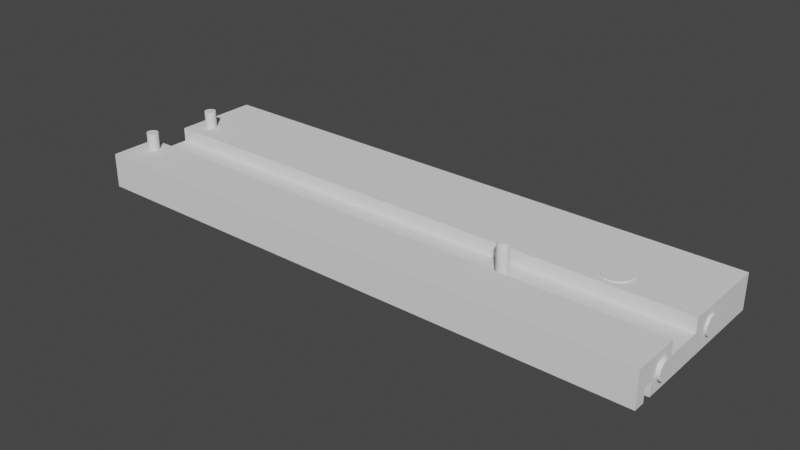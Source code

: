 # Source: drawerSideLeft.blend  (saved by Blender 3.6.13; exported with 4.5.12 LTS)
import bpy
from mathutils import Matrix  # noqa: F401  (used for matrix-valued properties, if any)

bpy.ops.wm.read_factory_settings(use_empty=True)
scene = bpy.context.scene
scene.name = 'Scene'

# ---- collections
col_collection = bpy.data.collections.new('Collection'); scene.collection.children.link(col_collection)
col_holes = bpy.data.collections.new('Holes'); scene.collection.children.link(col_holes)

# ---- world
world_world = bpy.data.worlds.new('World'); scene.world = world_world
world_world.use_nodes = True; world_world.node_tree.nodes.clear()
_N = world_world.node_tree.nodes; _L = world_world.node_tree.links
n0 = _N.new('ShaderNodeOutputWorld'); n0.name = 'World Output'; n0.location = (300, 300)
n1 = _N.new('ShaderNodeBackground'); n1.name = 'Background'; n1.location = (10, 300)
n1.inputs[0].default_value = (0.05088, 0.05088, 0.05088, 1.0)
_L.new(n1.outputs[0], n0.inputs[0])
n0.is_active_output = True
world_world.color = (0.05088, 0.05088, 0.05088)
world_world.use_sun_shadow = False
world_world.sun_shadow_jitter_overblur = 0.0

# ---- meshes
me_cube_001 = bpy.data.meshes.new('Cube.001')
me_cube_001.from_pydata([(0.125, -0.038, -0.0075), (0.125, -0.038, 0.0075), (0.125, 0.038, -0.0075), (0.125, 0.038, 0.0075), (-0.125, -0.038, -0.0075), (-0.125, -0.038, 0.0075), (-0.125, 0.038, -0.0075), (-0.125, 0.038, 0.0075), (0.125, 0.0, -0.0075), (0.125, -0.017, -0.0075), (0.125, -0.017, 0.0075), (0.125, 0.0, 0.0075), (-0.125, -0.017, -0.0075), (-0.125, 0.0, -0.0075), (-0.125, 0.0, 0.0075), (-0.125, -0.017, 0.0075), (0.125, -0.038, 0.0015), (0.125, 0.038, 0.0015), (-0.125, 0.038, 0.0015), (-0.125, -0.038, 0.0015), (-0.125, 0.0, 0.0015), (-0.125, -0.017, 0.0015), (0.125, -0.017, 0.0015), (0.125, 0.0, 0.0015), (0.125, -0.029, -0.0075), (0.125, -0.033, -0.0075), (-0.125, -0.029, 0.0075), (-0.125, -0.033, 0.0075), (0.125, -0.033, 0.0075), (0.125, -0.029, 0.0075), (-0.125, -0.033, -0.0075), (-0.125, -0.029, -0.0075), (0.125, -0.033, -0.0015), (0.125, -0.029, -0.0015), (-0.125, -0.029, -0.0015), (-0.125, -0.033, -0.0015)], [], [(23, 11, 3, 17), (17, 3, 7, 18), (35, 27, 5, 19), (19, 5, 1, 16), (25, 30, 4, 0), (27, 28, 1, 5), (7, 3, 11, 14), (21, 22, 10, 15), (2, 6, 13, 8), (8, 13, 12, 9), (18, 7, 14, 20), (20, 14, 11, 23), (33, 29, 10, 22), (21, 20, 23, 22), (9, 22, 23, 8), (24, 33, 22, 9), (13, 20, 21, 12), (6, 18, 20, 13), (4, 19, 16, 0), (30, 35, 19, 4), (2, 17, 18, 6), (8, 23, 17, 2), (12, 21, 34, 31), (32, 35, 30, 25), (0, 16, 32, 25), (35, 32, 33, 34), (16, 1, 28, 32), (32, 28, 29, 33), (15, 10, 29, 26), (26, 29, 28, 27), (9, 12, 31, 24), (33, 24, 31, 34), (21, 15, 26, 34), (34, 26, 27, 35)])
_uv = me_cube_001.uv_layers.new(name='UVMap')
_uv.uv.foreach_set('vector', [0.5, 0.1667, 0.625, 0.1667, 0.625, 0.25, 0.5, 0.25, 0.5, 0.25, 0.625, 0.25, 0.625, 0.5, 0.5, 0.5, 0.5, 0.7222, 0.625, 0.7222, 0.625, 0.75, 0.5, 0.75, 0.5, 0.75, 0.625, 0.75, 0.625, 1.0, 0.5, 1.0, 0.125, 0.7222, 0.375, 0.7222, 0.375, 0.75, 0.125, 0.75, 0.625, 0.7222, 0.875, 0.7222, 0.875, 0.75, 0.625, 0.75, 0.625, 0.5, 0.875, 0.5, 0.875, 0.5833, 0.625, 0.5833, 0.5, 0.6667, 0.5, 0.08333, 0.875, 0.6667, 0.625, 0.6667, 0.125, 0.5, 0.375, 0.5, 0.375, 0.5833, 0.125, 0.5833, 0.125, 0.5833, 0.375, 0.5833, 0.375, 0.6667, 0.125, 0.6667, 0.5, 0.5, 0.625, 0.5, 0.625, 0.5833, 0.5, 0.5833, 0.5, 0.5833, 0.625, 0.5833, 0.875, 0.5833, 0.5, 0.1667, 0.5, 0.05556, 0.625, 0.05556, 0.625, 0.08333, 0.5, 0.08333, 0.5, 0.6667, 0.5, 0.5833, 0.5, 0.1667, 0.5, 0.08333, 0.375, 0.08333, 0.5, 0.08333, 0.5, 0.1667, 0.375, 0.1667, 0.375, 0.05556, 0.5, 0.05556, 0.5, 0.08333, 0.375, 0.08333, 0.375, 0.5833, 0.5, 0.5833, 0.5, 0.6667, 0.375, 0.6667, 0.375, 0.5, 0.5, 0.5, 0.5, 0.5833, 0.375, 0.5833, 0.375, 0.75, 0.5, 0.75, 0.5, 1.0, 0.375, 1.0, 0.375, 0.7222, 0.5, 0.7222, 0.5, 0.75, 0.375, 0.75, 0.375, 0.25, 0.5, 0.25, 0.5, 0.5, 0.375, 0.5, 0.375, 0.1667, 0.5, 0.1667, 0.5, 0.25, 0.375, 0.25, 0.375, 0.6667, 0.5, 0.6667, 0.5, 0.6944, 0.375, 0.6944, 0.5, 0.02778, 0.5, 0.7222, 0.375, 0.7222, 0.375, 0.02778, 0.375, 0.0, 0.5, 0.0, 0.5, 0.02778, 0.375, 0.02778, 0.5, 0.7222, 0.5, 0.02778, 0.5, 0.05556, 0.5, 0.6944, 0.5, 0.0, 0.625, 0.0, 0.625, 0.02778, 0.5, 0.02778, 0.5, 0.02778, 0.625, 0.02778, 0.625, 0.05556, 0.5, 0.05556, 0.625, 0.6667, 0.875, 0.6667, 0.875, 0.6944, 0.625, 0.6944, 0.625, 0.6944, 0.875, 0.6944, 0.875, 0.7222, 0.625, 0.7222, 0.125, 0.6667, 0.375, 0.6667, 0.375, 0.6944, 0.125, 0.6944, 0.5, 0.05556, 0.375, 0.05556, 0.375, 0.6944, 0.5, 0.6944, 0.5, 0.6667, 0.625, 0.6667, 0.625, 0.6944, 0.5, 0.6944, 0.5, 0.6944, 0.625, 0.6944, 0.625, 0.7222, 0.5, 0.7222])
me_cube_001.update()
me_cylinder_001 = bpy.data.meshes.new('Cylinder.001')
me_cylinder_001.from_pydata([(0.0, 0.004, 0.015), (0.0, 0.004, -0.015), (0.001531, 0.003696, 0.015), (0.001531, 0.003696, -0.015), (0.002828, 0.002828, 0.015), (0.002828, 0.002828, -0.015), (0.003696, 0.001531, 0.015), (0.003696, 0.001531, -0.015), (0.004, 0.0, 0.015), (0.004, 0.0, -0.015), (0.003696, -0.001531, 0.015), (0.003696, -0.001531, -0.015), (0.002828, -0.002828, 0.015), (0.002828, -0.002828, -0.015), (0.001531, -0.003696, 0.015), (0.001531, -0.003696, -0.015), (0.0, -0.004, 0.015), (0.0, -0.004, -0.015), (-0.001531, -0.003696, 0.015), (-0.001531, -0.003696, -0.015), (-0.002828, -0.002828, 0.015), (-0.002828, -0.002828, -0.015), (-0.003696, -0.001531, 0.015), (-0.003696, -0.001531, -0.015), (-0.004, 0.0, 0.015), (-0.004, 0.0, -0.015), (-0.003696, 0.001531, 0.015), (-0.003696, 0.001531, -0.015), (-0.002828, 0.002828, 0.015), (-0.002828, 0.002828, -0.015), (-0.001531, 0.003696, 0.015), (-0.001531, 0.003696, -0.015)], [], [(0, 1, 3, 2), (2, 3, 5, 4), (4, 5, 7, 6), (6, 7, 9, 8), (8, 9, 11, 10), (10, 11, 13, 12), (12, 13, 15, 14), (14, 15, 17, 16), (16, 17, 19, 18), (18, 19, 21, 20), (20, 21, 23, 22), (22, 23, 25, 24), (24, 25, 27, 26), (26, 27, 29, 28), (3, 1, 31, 29, 27, 25, 23, 21, 19, 17, 15, 13, 11, 9, 7, 5), (28, 29, 31, 30), (30, 31, 1, 0), (0, 2, 4, 6, 8, 10, 12, 14, 16, 18, 20, 22, 24, 26, 28, 30)])
_uv = me_cylinder_001.uv_layers.new(name='UVMap')
_uv.uv.foreach_set('vector', [1.0, 0.5, 1.0, 1.0, 0.9375, 1.0, 0.9375, 0.5, 0.9375, 0.5, 0.9375, 1.0, 0.875, 1.0, 0.875, 0.5, 0.875, 0.5, 0.875, 1.0, 0.8125, 1.0, 0.8125, 0.5, 0.8125, 0.5, 0.8125, 1.0, 0.75, 1.0, 0.75, 0.5, 0.75, 0.5, 0.75, 1.0, 0.6875, 1.0, 0.6875, 0.5, 0.6875, 0.5, 0.6875, 1.0, 0.625, 1.0, 0.625, 0.5, 0.625, 0.5, 0.625, 1.0, 0.5625, 1.0, 0.5625, 0.5, 0.5625, 0.5, 0.5625, 1.0, 0.5, 1.0, 0.5, 0.5, 0.5, 0.5, 0.5, 1.0, 0.4375, 1.0, 0.4375, 0.5, 0.4375, 0.5, 0.4375, 1.0, 0.375, 1.0, 0.375, 0.5, 0.375, 0.5, 0.375, 1.0, 0.3125, 1.0, 0.3125, 0.5, 0.3125, 0.5, 0.3125, 1.0, 0.25, 1.0, 0.25, 0.5, 0.25, 0.5, 0.25, 1.0, 0.1875, 1.0, 0.1875, 0.5, 0.1875, 0.5, 0.1875, 1.0, 0.125, 1.0, 0.125, 0.5, 0.3418, 0.4717, 0.25, 0.49, 0.1582, 0.4717, 0.08029, 0.4197, 0.02827, 0.3418, 0.01, 0.25, 0.02827, 0.1582, 0.08029, 0.08029, 0.1582, 0.02827, 0.25, 0.01, 0.3418, 0.02827, 0.4197, 0.08029, 0.4717, 0.1582, 0.49, 0.25, 0.4717, 0.3418, 0.4197, 0.4197, 0.125, 0.5, 0.125, 1.0, 0.0625, 1.0, 0.0625, 0.5, 0.0625, 0.5, 0.0625, 1.0, 0.0, 1.0, 0.0, 0.5, 0.75, 0.49, 0.8418, 0.4717, 0.9197, 0.4197, 0.9717, 0.3418, 0.99, 0.25, 0.9717, 0.1582, 0.9197, 0.08029, 0.8418, 0.02827, 0.75, 0.01, 0.6582, 0.02827, 0.5803, 0.08029, 0.5283, 0.1582, 0.51, 0.25, 0.5283, 0.3418, 0.5803, 0.4197, 0.6582, 0.4717])
me_cylinder_001.update()
me_cylinder_002 = bpy.data.meshes.new('Cylinder.002')
me_cylinder_002.from_pydata([(0.0, 0.004, 0.01577), (0.0, 0.004, -0.01577), (0.001531, 0.003696, 0.01577), (0.001531, 0.003696, -0.01577), (0.002828, 0.002828, 0.01577), (0.002828, 0.002828, -0.01577), (0.003696, 0.001531, 0.01577), (0.003696, 0.001531, -0.01577), (0.004, 0.0, 0.01577), (0.004, 0.0, -0.01577), (0.003696, -0.001531, 0.01577), (0.003696, -0.001531, -0.01577), (0.002828, -0.002828, 0.01577), (0.002828, -0.002828, -0.01577), (0.001531, -0.003696, 0.01577), (0.001531, -0.003696, -0.01577), (0.0, -0.004, 0.01577), (0.0, -0.004, -0.01577), (-0.001531, -0.003696, 0.01577), (-0.001531, -0.003696, -0.01577), (-0.002828, -0.002828, 0.01577), (-0.002828, -0.002828, -0.01577), (-0.003696, -0.001531, 0.01577), (-0.003696, -0.001531, -0.01577), (-0.004, 0.0, 0.01577), (-0.004, 0.0, -0.01577), (-0.003696, 0.001531, 0.01577), (-0.003696, 0.001531, -0.01577), (-0.002828, 0.002828, 0.01577), (-0.002828, 0.002828, -0.01577), (-0.001531, 0.003696, 0.01577), (-0.001531, 0.003696, -0.01577)], [], [(0, 1, 3, 2), (2, 3, 5, 4), (4, 5, 7, 6), (6, 7, 9, 8), (8, 9, 11, 10), (10, 11, 13, 12), (12, 13, 15, 14), (14, 15, 17, 16), (16, 17, 19, 18), (18, 19, 21, 20), (20, 21, 23, 22), (22, 23, 25, 24), (24, 25, 27, 26), (26, 27, 29, 28), (3, 1, 31, 29, 27, 25, 23, 21, 19, 17, 15, 13, 11, 9, 7, 5), (28, 29, 31, 30), (30, 31, 1, 0), (0, 2, 4, 6, 8, 10, 12, 14, 16, 18, 20, 22, 24, 26, 28, 30)])
_uv = me_cylinder_002.uv_layers.new(name='UVMap')
_uv.uv.foreach_set('vector', [1.0, 0.5, 1.0, 1.0, 0.9375, 1.0, 0.9375, 0.5, 0.9375, 0.5, 0.9375, 1.0, 0.875, 1.0, 0.875, 0.5, 0.875, 0.5, 0.875, 1.0, 0.8125, 1.0, 0.8125, 0.5, 0.8125, 0.5, 0.8125, 1.0, 0.75, 1.0, 0.75, 0.5, 0.75, 0.5, 0.75, 1.0, 0.6875, 1.0, 0.6875, 0.5, 0.6875, 0.5, 0.6875, 1.0, 0.625, 1.0, 0.625, 0.5, 0.625, 0.5, 0.625, 1.0, 0.5625, 1.0, 0.5625, 0.5, 0.5625, 0.5, 0.5625, 1.0, 0.5, 1.0, 0.5, 0.5, 0.5, 0.5, 0.5, 1.0, 0.4375, 1.0, 0.4375, 0.5, 0.4375, 0.5, 0.4375, 1.0, 0.375, 1.0, 0.375, 0.5, 0.375, 0.5, 0.375, 1.0, 0.3125, 1.0, 0.3125, 0.5, 0.3125, 0.5, 0.3125, 1.0, 0.25, 1.0, 0.25, 0.5, 0.25, 0.5, 0.25, 1.0, 0.1875, 1.0, 0.1875, 0.5, 0.1875, 0.5, 0.1875, 1.0, 0.125, 1.0, 0.125, 0.5, 0.3418, 0.4717, 0.25, 0.49, 0.1582, 0.4717, 0.08029, 0.4197, 0.02827, 0.3418, 0.01, 0.25, 0.02827, 0.1582, 0.08029, 0.08029, 0.1582, 0.02827, 0.25, 0.01, 0.3418, 0.02827, 0.4197, 0.08029, 0.4717, 0.1582, 0.49, 0.25, 0.4717, 0.3418, 0.4197, 0.4197, 0.125, 0.5, 0.125, 1.0, 0.0625, 1.0, 0.0625, 0.5, 0.0625, 0.5, 0.0625, 1.0, 0.0, 1.0, 0.0, 0.5, 0.75, 0.49, 0.8418, 0.4717, 0.9197, 0.4197, 0.9717, 0.3418, 0.99, 0.25, 0.9717, 0.1582, 0.9197, 0.08029, 0.8418, 0.02827, 0.75, 0.01, 0.6582, 0.02827, 0.5803, 0.08029, 0.5283, 0.1582, 0.51, 0.25, 0.5283, 0.3418, 0.5803, 0.4197, 0.6582, 0.4717])
me_cylinder_002.update()
me_cylinder_003 = bpy.data.meshes.new('Cylinder.003')
me_cylinder_003.from_pydata([(0.0, 0.0025, -0.015), (0.0, 0.0025, 0.015), (-0.0009567, 0.00231, -0.015), (-0.0009567, 0.00231, 0.015), (-0.001768, 0.001768, -0.015), (-0.001768, 0.001768, 0.015), (-0.00231, 0.0009567, -0.015), (-0.00231, 0.0009567, 0.015), (-0.0025, 0.0, -0.015), (-0.0025, 0.0, 0.015), (-0.00231, -0.0009567, -0.015), (-0.00231, -0.0009567, 0.015), (-0.001768, -0.001768, -0.015), (-0.001768, -0.001768, 0.015), (-0.0009567, -0.00231, -0.015), (-0.0009567, -0.00231, 0.015), (0.0, -0.0025, -0.015), (0.0, -0.0025, 0.015), (0.0009567, -0.00231, -0.015), (0.0009567, -0.00231, 0.015), (0.001768, -0.001768, -0.015), (0.001768, -0.001768, 0.015), (0.00231, -0.0009567, -0.015), (0.00231, -0.0009567, 0.015), (0.0025, 0.0, -0.015), (0.0025, 0.0, 0.015), (0.00231, 0.0009567, -0.015), (0.00231, 0.0009567, 0.015), (0.001768, 0.001768, -0.015), (0.001768, 0.001768, 0.015), (0.0009567, 0.00231, -0.015), (0.0009567, 0.00231, 0.015)], [], [(0, 1, 3, 2), (2, 3, 5, 4), (4, 5, 7, 6), (6, 7, 9, 8), (8, 9, 11, 10), (10, 11, 13, 12), (12, 13, 15, 14), (14, 15, 17, 16), (16, 17, 19, 18), (18, 19, 21, 20), (20, 21, 23, 22), (22, 23, 25, 24), (24, 25, 27, 26), (26, 27, 29, 28), (3, 1, 31, 29, 27, 25, 23, 21, 19, 17, 15, 13, 11, 9, 7, 5), (28, 29, 31, 30), (30, 31, 1, 0), (0, 2, 4, 6, 8, 10, 12, 14, 16, 18, 20, 22, 24, 26, 28, 30)])
_uv = me_cylinder_003.uv_layers.new(name='UVMap')
_uv.uv.foreach_set('vector', [1.0, 0.5, 1.0, 1.0, 0.9375, 1.0, 0.9375, 0.5, 0.9375, 0.5, 0.9375, 1.0, 0.875, 1.0, 0.875, 0.5, 0.875, 0.5, 0.875, 1.0, 0.8125, 1.0, 0.8125, 0.5, 0.8125, 0.5, 0.8125, 1.0, 0.75, 1.0, 0.75, 0.5, 0.75, 0.5, 0.75, 1.0, 0.6875, 1.0, 0.6875, 0.5, 0.6875, 0.5, 0.6875, 1.0, 0.625, 1.0, 0.625, 0.5, 0.625, 0.5, 0.625, 1.0, 0.5625, 1.0, 0.5625, 0.5, 0.5625, 0.5, 0.5625, 1.0, 0.5, 1.0, 0.5, 0.5, 0.5, 0.5, 0.5, 1.0, 0.4375, 1.0, 0.4375, 0.5, 0.4375, 0.5, 0.4375, 1.0, 0.375, 1.0, 0.375, 0.5, 0.375, 0.5, 0.375, 1.0, 0.3125, 1.0, 0.3125, 0.5, 0.3125, 0.5, 0.3125, 1.0, 0.25, 1.0, 0.25, 0.5, 0.25, 0.5, 0.25, 1.0, 0.1875, 1.0, 0.1875, 0.5, 0.1875, 0.5, 0.1875, 1.0, 0.125, 1.0, 0.125, 0.5, 0.3418, 0.4717, 0.25, 0.49, 0.1582, 0.4717, 0.08029, 0.4197, 0.02827, 0.3418, 0.01, 0.25, 0.02827, 0.1582, 0.08029, 0.08029, 0.1582, 0.02827, 0.25, 0.01, 0.3418, 0.02827, 0.4197, 0.08029, 0.4717, 0.1582, 0.49, 0.25, 0.4717, 0.3418, 0.4197, 0.4197, 0.125, 0.5, 0.125, 1.0, 0.0625, 1.0, 0.0625, 0.5, 0.0625, 0.5, 0.0625, 1.0, 0.0, 1.0, 0.0, 0.5, 0.75, 0.49, 0.8418, 0.4717, 0.9197, 0.4197, 0.9717, 0.3418, 0.99, 0.25, 0.9717, 0.1582, 0.9197, 0.08029, 0.8418, 0.02827, 0.75, 0.01, 0.6582, 0.02827, 0.5803, 0.08029, 0.5283, 0.1582, 0.51, 0.25, 0.5283, 0.3418, 0.5803, 0.4197, 0.6582, 0.4717])
me_cylinder_003.update()
me_cylinder_004 = bpy.data.meshes.new('Cylinder.004')
me_cylinder_004.from_pydata([(0.0, 0.006, -0.006), (0.0, 0.006, 0.006), (-0.002296, 0.005543, -0.006), (-0.002296, 0.005543, 0.006), (-0.004243, 0.004243, -0.006), (-0.004243, 0.004243, 0.006), (-0.005543, 0.002296, -0.006), (-0.005543, 0.002296, 0.006), (-0.006, 0.0, -0.006), (-0.006, 0.0, 0.006), (-0.005543, -0.002296, -0.006), (-0.005543, -0.002296, 0.006), (-0.004243, -0.004243, -0.006), (-0.004243, -0.004243, 0.006), (-0.002296, -0.005543, -0.006), (-0.002296, -0.005543, 0.006), (0.0, -0.006, -0.006), (0.0, -0.006, 0.006), (0.002296, -0.005543, -0.006), (0.002296, -0.005543, 0.006), (0.004243, -0.004243, -0.006), (0.004243, -0.004243, 0.006), (0.005543, -0.002296, -0.006), (0.005543, -0.002296, 0.006), (0.006, 0.0, -0.006), (0.006, 0.0, 0.006), (0.005543, 0.002296, -0.006), (0.005543, 0.002296, 0.006), (0.004243, 0.004243, -0.006), (0.004243, 0.004243, 0.006), (0.002296, 0.005543, -0.006), (0.002296, 0.005543, 0.006)], [], [(0, 1, 3, 2), (2, 3, 5, 4), (4, 5, 7, 6), (6, 7, 9, 8), (8, 9, 11, 10), (10, 11, 13, 12), (12, 13, 15, 14), (14, 15, 17, 16), (16, 17, 19, 18), (18, 19, 21, 20), (20, 21, 23, 22), (22, 23, 25, 24), (24, 25, 27, 26), (26, 27, 29, 28), (3, 1, 31, 29, 27, 25, 23, 21, 19, 17, 15, 13, 11, 9, 7, 5), (28, 29, 31, 30), (30, 31, 1, 0), (0, 2, 4, 6, 8, 10, 12, 14, 16, 18, 20, 22, 24, 26, 28, 30)])
_uv = me_cylinder_004.uv_layers.new(name='UVMap')
_uv.uv.foreach_set('vector', [1.0, 0.5, 1.0, 1.0, 0.9375, 1.0, 0.9375, 0.5, 0.9375, 0.5, 0.9375, 1.0, 0.875, 1.0, 0.875, 0.5, 0.875, 0.5, 0.875, 1.0, 0.8125, 1.0, 0.8125, 0.5, 0.8125, 0.5, 0.8125, 1.0, 0.75, 1.0, 0.75, 0.5, 0.75, 0.5, 0.75, 1.0, 0.6875, 1.0, 0.6875, 0.5, 0.6875, 0.5, 0.6875, 1.0, 0.625, 1.0, 0.625, 0.5, 0.625, 0.5, 0.625, 1.0, 0.5625, 1.0, 0.5625, 0.5, 0.5625, 0.5, 0.5625, 1.0, 0.5, 1.0, 0.5, 0.5, 0.5, 0.5, 0.5, 1.0, 0.4375, 1.0, 0.4375, 0.5, 0.4375, 0.5, 0.4375, 1.0, 0.375, 1.0, 0.375, 0.5, 0.375, 0.5, 0.375, 1.0, 0.3125, 1.0, 0.3125, 0.5, 0.3125, 0.5, 0.3125, 1.0, 0.25, 1.0, 0.25, 0.5, 0.25, 0.5, 0.25, 1.0, 0.1875, 1.0, 0.1875, 0.5, 0.1875, 0.5, 0.1875, 1.0, 0.125, 1.0, 0.125, 0.5, 0.3418, 0.4717, 0.25, 0.49, 0.1582, 0.4717, 0.08029, 0.4197, 0.02827, 0.3418, 0.01, 0.25, 0.02827, 0.1582, 0.08029, 0.08029, 0.1582, 0.02827, 0.25, 0.01, 0.3418, 0.02827, 0.4197, 0.08029, 0.4717, 0.1582, 0.49, 0.25, 0.4717, 0.3418, 0.4197, 0.4197, 0.125, 0.5, 0.125, 1.0, 0.0625, 1.0, 0.0625, 0.5, 0.0625, 0.5, 0.0625, 1.0, 0.0, 1.0, 0.0, 0.5, 0.75, 0.49, 0.8418, 0.4717, 0.9197, 0.4197, 0.9717, 0.3418, 0.99, 0.25, 0.9717, 0.1582, 0.9197, 0.08029, 0.8418, 0.02827, 0.75, 0.01, 0.6582, 0.02827, 0.5803, 0.08029, 0.5283, 0.1582, 0.51, 0.25, 0.5283, 0.3418, 0.5803, 0.4197, 0.6582, 0.4717])
me_cylinder_004.update()
me_cylinder_005 = bpy.data.meshes.new('Cylinder.005')
me_cylinder_005.from_pydata([(0.0, 0.0025, -0.015), (0.0, 0.0025, 0.015), (-0.0009567, 0.00231, -0.015), (-0.0009567, 0.00231, 0.015), (-0.001768, 0.001768, -0.015), (-0.001768, 0.001768, 0.015), (-0.00231, 0.0009567, -0.015), (-0.00231, 0.0009567, 0.015), (-0.0025, 0.0, -0.015), (-0.0025, 0.0, 0.015), (-0.00231, -0.0009567, -0.015), (-0.00231, -0.0009567, 0.015), (-0.001768, -0.001768, -0.015), (-0.001768, -0.001768, 0.015), (-0.0009567, -0.00231, -0.015), (-0.0009567, -0.00231, 0.015), (0.0, -0.0025, -0.015), (0.0, -0.0025, 0.015), (0.0009567, -0.00231, -0.015), (0.0009567, -0.00231, 0.015), (0.001768, -0.001768, -0.015), (0.001768, -0.001768, 0.015), (0.00231, -0.0009567, -0.015), (0.00231, -0.0009567, 0.015), (0.0025, 0.0, -0.015), (0.0025, 0.0, 0.015), (0.00231, 0.0009567, -0.015), (0.00231, 0.0009567, 0.015), (0.001768, 0.001768, -0.015), (0.001768, 0.001768, 0.015), (0.0009567, 0.00231, -0.015), (0.0009567, 0.00231, 0.015)], [], [(0, 1, 3, 2), (2, 3, 5, 4), (4, 5, 7, 6), (6, 7, 9, 8), (8, 9, 11, 10), (10, 11, 13, 12), (12, 13, 15, 14), (14, 15, 17, 16), (16, 17, 19, 18), (18, 19, 21, 20), (20, 21, 23, 22), (22, 23, 25, 24), (24, 25, 27, 26), (26, 27, 29, 28), (3, 1, 31, 29, 27, 25, 23, 21, 19, 17, 15, 13, 11, 9, 7, 5), (28, 29, 31, 30), (30, 31, 1, 0), (0, 2, 4, 6, 8, 10, 12, 14, 16, 18, 20, 22, 24, 26, 28, 30)])
_uv = me_cylinder_005.uv_layers.new(name='UVMap')
_uv.uv.foreach_set('vector', [1.0, 0.5, 1.0, 1.0, 0.9375, 1.0, 0.9375, 0.5, 0.9375, 0.5, 0.9375, 1.0, 0.875, 1.0, 0.875, 0.5, 0.875, 0.5, 0.875, 1.0, 0.8125, 1.0, 0.8125, 0.5, 0.8125, 0.5, 0.8125, 1.0, 0.75, 1.0, 0.75, 0.5, 0.75, 0.5, 0.75, 1.0, 0.6875, 1.0, 0.6875, 0.5, 0.6875, 0.5, 0.6875, 1.0, 0.625, 1.0, 0.625, 0.5, 0.625, 0.5, 0.625, 1.0, 0.5625, 1.0, 0.5625, 0.5, 0.5625, 0.5, 0.5625, 1.0, 0.5, 1.0, 0.5, 0.5, 0.5, 0.5, 0.5, 1.0, 0.4375, 1.0, 0.4375, 0.5, 0.4375, 0.5, 0.4375, 1.0, 0.375, 1.0, 0.375, 0.5, 0.375, 0.5, 0.375, 1.0, 0.3125, 1.0, 0.3125, 0.5, 0.3125, 0.5, 0.3125, 1.0, 0.25, 1.0, 0.25, 0.5, 0.25, 0.5, 0.25, 1.0, 0.1875, 1.0, 0.1875, 0.5, 0.1875, 0.5, 0.1875, 1.0, 0.125, 1.0, 0.125, 0.5, 0.3418, 0.4717, 0.25, 0.49, 0.1582, 0.4717, 0.08029, 0.4197, 0.02827, 0.3418, 0.01, 0.25, 0.02827, 0.1582, 0.08029, 0.08029, 0.1582, 0.02827, 0.25, 0.01, 0.3418, 0.02827, 0.4197, 0.08029, 0.4717, 0.1582, 0.49, 0.25, 0.4717, 0.3418, 0.4197, 0.4197, 0.125, 0.5, 0.125, 1.0, 0.0625, 1.0, 0.0625, 0.5, 0.0625, 0.5, 0.0625, 1.0, 0.0, 1.0, 0.0, 0.5, 0.75, 0.49, 0.8418, 0.4717, 0.9197, 0.4197, 0.9717, 0.3418, 0.99, 0.25, 0.9717, 0.1582, 0.9197, 0.08029, 0.8418, 0.02827, 0.75, 0.01, 0.6582, 0.02827, 0.5803, 0.08029, 0.5283, 0.1582, 0.51, 0.25, 0.5283, 0.3418, 0.5803, 0.4197, 0.6582, 0.4717])
me_cylinder_005.update()
me_cylinder_009 = bpy.data.meshes.new('Cylinder.009')
me_cylinder_009.from_pydata([(0.0, 0.0025, -0.015), (0.0, 0.0025, 0.015), (-0.0009567, 0.00231, -0.015), (-0.0009567, 0.00231, 0.015), (-0.001768, 0.001768, -0.015), (-0.001768, 0.001768, 0.015), (-0.00231, 0.0009567, -0.015), (-0.00231, 0.0009567, 0.015), (-0.0025, 0.0, -0.015), (-0.0025, 0.0, 0.015), (-0.00231, -0.0009567, -0.015), (-0.00231, -0.0009567, 0.015), (-0.001768, -0.001768, -0.015), (-0.001768, -0.001768, 0.015), (-0.0009567, -0.00231, -0.015), (-0.0009567, -0.00231, 0.015), (0.0, -0.0025, -0.015), (0.0, -0.0025, 0.015), (0.0009567, -0.00231, -0.015), (0.0009567, -0.00231, 0.015), (0.001768, -0.001768, -0.015), (0.001768, -0.001768, 0.015), (0.00231, -0.0009567, -0.015), (0.00231, -0.0009567, 0.015), (0.0025, 0.0, -0.015), (0.0025, 0.0, 0.015), (0.00231, 0.0009567, -0.015), (0.00231, 0.0009567, 0.015), (0.001768, 0.001768, -0.015), (0.001768, 0.001768, 0.015), (0.0009567, 0.00231, -0.015), (0.0009567, 0.00231, 0.015)], [], [(0, 1, 3, 2), (2, 3, 5, 4), (4, 5, 7, 6), (6, 7, 9, 8), (8, 9, 11, 10), (10, 11, 13, 12), (12, 13, 15, 14), (14, 15, 17, 16), (16, 17, 19, 18), (18, 19, 21, 20), (20, 21, 23, 22), (22, 23, 25, 24), (24, 25, 27, 26), (26, 27, 29, 28), (3, 1, 31, 29, 27, 25, 23, 21, 19, 17, 15, 13, 11, 9, 7, 5), (28, 29, 31, 30), (30, 31, 1, 0), (0, 2, 4, 6, 8, 10, 12, 14, 16, 18, 20, 22, 24, 26, 28, 30)])
_uv = me_cylinder_009.uv_layers.new(name='UVMap')
_uv.uv.foreach_set('vector', [1.0, 0.5, 1.0, 1.0, 0.9375, 1.0, 0.9375, 0.5, 0.9375, 0.5, 0.9375, 1.0, 0.875, 1.0, 0.875, 0.5, 0.875, 0.5, 0.875, 1.0, 0.8125, 1.0, 0.8125, 0.5, 0.8125, 0.5, 0.8125, 1.0, 0.75, 1.0, 0.75, 0.5, 0.75, 0.5, 0.75, 1.0, 0.6875, 1.0, 0.6875, 0.5, 0.6875, 0.5, 0.6875, 1.0, 0.625, 1.0, 0.625, 0.5, 0.625, 0.5, 0.625, 1.0, 0.5625, 1.0, 0.5625, 0.5, 0.5625, 0.5, 0.5625, 1.0, 0.5, 1.0, 0.5, 0.5, 0.5, 0.5, 0.5, 1.0, 0.4375, 1.0, 0.4375, 0.5, 0.4375, 0.5, 0.4375, 1.0, 0.375, 1.0, 0.375, 0.5, 0.375, 0.5, 0.375, 1.0, 0.3125, 1.0, 0.3125, 0.5, 0.3125, 0.5, 0.3125, 1.0, 0.25, 1.0, 0.25, 0.5, 0.25, 0.5, 0.25, 1.0, 0.1875, 1.0, 0.1875, 0.5, 0.1875, 0.5, 0.1875, 1.0, 0.125, 1.0, 0.125, 0.5, 0.3418, 0.4717, 0.25, 0.49, 0.1582, 0.4717, 0.08029, 0.4197, 0.02827, 0.3418, 0.01, 0.25, 0.02827, 0.1582, 0.08029, 0.08029, 0.1582, 0.02827, 0.25, 0.01, 0.3418, 0.02827, 0.4197, 0.08029, 0.4717, 0.1582, 0.49, 0.25, 0.4717, 0.3418, 0.4197, 0.4197, 0.125, 0.5, 0.125, 1.0, 0.0625, 1.0, 0.0625, 0.5, 0.0625, 0.5, 0.0625, 1.0, 0.0, 1.0, 0.0, 0.5, 0.75, 0.49, 0.8418, 0.4717, 0.9197, 0.4197, 0.9717, 0.3418, 0.99, 0.25, 0.9717, 0.1582, 0.9197, 0.08029, 0.8418, 0.02827, 0.75, 0.01, 0.6582, 0.02827, 0.5803, 0.08029, 0.5283, 0.1582, 0.51, 0.25, 0.5283, 0.3418, 0.5803, 0.4197, 0.6582, 0.4717])
me_cylinder_009.update()

# ---- objects
ob_cube = bpy.data.objects.new('Cube', me_cube_001)
ob_cylinder_001 = bpy.data.objects.new('Cylinder.001', me_cylinder_001)
ob_cylinder_002 = bpy.data.objects.new('Cylinder.002', me_cylinder_002)
ob_cylinder_003 = bpy.data.objects.new('Cylinder.003', me_cylinder_003)
ob_cylinder_004 = bpy.data.objects.new('Cylinder.004', me_cylinder_004)
ob_cylinder_005 = bpy.data.objects.new('Cylinder.005', me_cylinder_005)
ob_cylinder_009 = bpy.data.objects.new('Cylinder.009', me_cylinder_009)

# ---- transforms, parenting, visibility, modifiers, constraints
ob_cube.location = (0.0, 0.0, 0.0)
_m = ob_cube.modifiers.new('Boolean', 'BOOLEAN')
_m.collection = col_holes
_m.operand_type = 'COLLECTION'
_m.solver = 'FAST'
ob_cylinder_001.location = (0.1116, -0.023, 0.0)
ob_cylinder_001.rotation_euler = (-0.0, 1.571, 0.0)
ob_cylinder_002.location = (0.1102, 0.01, 0.0)
ob_cylinder_002.rotation_euler = (-0.0, 1.571, 0.0)
ob_cylinder_003.location = (-0.117, 0.009, 0.0)
ob_cylinder_004.location = (0.091, 0.008, 0.002)
ob_cylinder_005.location = (-0.117, -0.0235, 0.0)
ob_cylinder_009.location = (0.055, -0.009, 0.0)

# ---- collection membership
col_collection.objects.link(ob_cube)
col_holes.objects.link(ob_cylinder_001)
col_holes.objects.link(ob_cylinder_002)
col_holes.objects.link(ob_cylinder_003)
col_holes.objects.link(ob_cylinder_004)
col_holes.objects.link(ob_cylinder_005)
col_holes.objects.link(ob_cylinder_009)

# ---- scene / render settings (as saved in the file)
scene.frame_start = 1; scene.frame_end = 250; scene.frame_set(1)
scene.render.engine = 'BLENDER_EEVEE_NEXT'
scene.cycles.sampling_pattern = 'TABULATED_SOBOL'
scene.view_settings.view_transform = 'Filmic'
bpy.context.view_layer.update()

# ---- added for rendering (the .blend has no active camera and no usable light): camera, sun
cam_auto = bpy.data.cameras.new('AutoCamera')
cam_auto.lens = 50.0
cam_auto.sensor_width = 36.0
cam_auto.clip_end = 1000.0
ob_auto_camera = bpy.data.objects.new('AutoCamera', cam_auto)
scene.collection.objects.link(ob_auto_camera)
ob_auto_camera.location = (0.245516, -0.293676, 0.195784)
ob_auto_camera.rotation_euler = (1.09748, -7.21219e-08, 0.694738)
scene.camera = ob_auto_camera
light_auto_sun = bpy.data.lights.new('AutoSun', 'SUN')
light_auto_sun.energy = 3.0
light_auto_sun.angle = 0.0523599
ob_auto_sun = bpy.data.objects.new('AutoSun', light_auto_sun)
scene.collection.objects.link(ob_auto_sun)
ob_auto_sun.rotation_euler = (0.872665, 0.174533, 0.523599)
bpy.context.view_layer.update()
